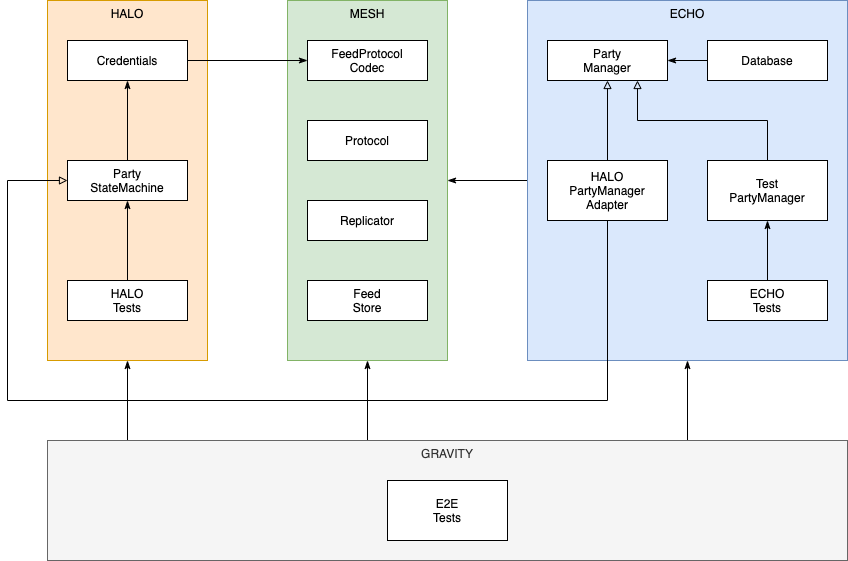

The diagram above was exported from draw.io. Its source (the exported page's mxGraphModel, read from the mxfile embedded in the PNG):
<mxGraphModel dx="1298" dy="811" grid="1" gridSize="10" guides="1" tooltips="1" connect="1" arrows="1" fold="1" page="1" pageScale="1" pageWidth="1100" pageHeight="850" math="0" shadow="0">
  <root>
    <mxCell id="0" />
    <mxCell id="1" parent="0" />
    <mxCell id="FESS4YOSNTp8uXhYtwa6-13" value="MESH" style="rounded=0;whiteSpace=wrap;html=1;verticalAlign=top;fillColor=#d5e8d4;strokeColor=#82b366;" vertex="1" parent="1">
      <mxGeometry x="380" y="80" width="160" height="360" as="geometry" />
    </mxCell>
    <mxCell id="FESS4YOSNTp8uXhYtwa6-8" value="HALO" style="rounded=0;whiteSpace=wrap;html=1;verticalAlign=top;fillColor=#ffe6cc;strokeColor=#d79b00;" vertex="1" parent="1">
      <mxGeometry x="140" y="80" width="160" height="360" as="geometry" />
    </mxCell>
    <mxCell id="FESS4YOSNTp8uXhYtwa6-17" style="edgeStyle=orthogonalEdgeStyle;rounded=0;orthogonalLoop=1;jettySize=auto;html=1;exitX=0;exitY=0.5;exitDx=0;exitDy=0;endArrow=classicThin;endFill=1;" edge="1" parent="1" source="FESS4YOSNTp8uXhYtwa6-3" target="FESS4YOSNTp8uXhYtwa6-13">
      <mxGeometry relative="1" as="geometry" />
    </mxCell>
    <mxCell id="FESS4YOSNTp8uXhYtwa6-3" value="ECHO" style="rounded=0;whiteSpace=wrap;html=1;verticalAlign=top;fillColor=#dae8fc;strokeColor=#6c8ebf;" vertex="1" parent="1">
      <mxGeometry x="620" y="80" width="320" height="360" as="geometry" />
    </mxCell>
    <mxCell id="FESS4YOSNTp8uXhYtwa6-31" style="edgeStyle=orthogonalEdgeStyle;rounded=0;orthogonalLoop=1;jettySize=auto;html=1;exitX=0.5;exitY=0;exitDx=0;exitDy=0;endArrow=classicThin;endFill=1;" edge="1" parent="1" source="FESS4YOSNTp8uXhYtwa6-1" target="FESS4YOSNTp8uXhYtwa6-29">
      <mxGeometry relative="1" as="geometry" />
    </mxCell>
    <mxCell id="FESS4YOSNTp8uXhYtwa6-1" value="Party&lt;br&gt;StateMachine" style="rounded=0;whiteSpace=wrap;html=1;" vertex="1" parent="1">
      <mxGeometry x="160" y="240" width="120" height="40" as="geometry" />
    </mxCell>
    <mxCell id="FESS4YOSNTp8uXhYtwa6-4" value="Party&lt;br&gt;Manager" style="rounded=0;whiteSpace=wrap;html=1;" vertex="1" parent="1">
      <mxGeometry x="640" y="120" width="120" height="40" as="geometry" />
    </mxCell>
    <mxCell id="FESS4YOSNTp8uXhYtwa6-7" style="edgeStyle=orthogonalEdgeStyle;rounded=0;orthogonalLoop=1;jettySize=auto;html=1;exitX=0.5;exitY=0;exitDx=0;exitDy=0;endArrow=block;endFill=0;" edge="1" parent="1" source="FESS4YOSNTp8uXhYtwa6-5" target="FESS4YOSNTp8uXhYtwa6-4">
      <mxGeometry relative="1" as="geometry" />
    </mxCell>
    <mxCell id="FESS4YOSNTp8uXhYtwa6-15" style="edgeStyle=orthogonalEdgeStyle;rounded=0;orthogonalLoop=1;jettySize=auto;html=1;exitX=0.5;exitY=1;exitDx=0;exitDy=0;endArrow=block;endFill=0;entryX=0;entryY=0.5;entryDx=0;entryDy=0;" edge="1" parent="1" source="FESS4YOSNTp8uXhYtwa6-5" target="FESS4YOSNTp8uXhYtwa6-1">
      <mxGeometry relative="1" as="geometry">
        <mxPoint x="640" y="540" as="targetPoint" />
        <Array as="points">
          <mxPoint x="700" y="480" />
          <mxPoint x="100" y="480" />
          <mxPoint x="100" y="260" />
        </Array>
      </mxGeometry>
    </mxCell>
    <mxCell id="FESS4YOSNTp8uXhYtwa6-5" value="HALO&lt;br&gt;PartyManager&lt;br&gt;Adapter" style="rounded=0;whiteSpace=wrap;html=1;" vertex="1" parent="1">
      <mxGeometry x="640" y="240" width="120" height="60" as="geometry" />
    </mxCell>
    <mxCell id="FESS4YOSNTp8uXhYtwa6-9" value="FeedProtocol&lt;br&gt;Codec" style="rounded=0;whiteSpace=wrap;html=1;" vertex="1" parent="1">
      <mxGeometry x="400" y="120" width="120" height="40" as="geometry" />
    </mxCell>
    <mxCell id="FESS4YOSNTp8uXhYtwa6-10" value="Protocol" style="rounded=0;whiteSpace=wrap;html=1;" vertex="1" parent="1">
      <mxGeometry x="400" y="200" width="120" height="40" as="geometry" />
    </mxCell>
    <mxCell id="FESS4YOSNTp8uXhYtwa6-11" value="Replicator" style="rounded=0;whiteSpace=wrap;html=1;" vertex="1" parent="1">
      <mxGeometry x="400" y="280" width="120" height="40" as="geometry" />
    </mxCell>
    <mxCell id="FESS4YOSNTp8uXhYtwa6-12" value="Feed&lt;br&gt;Store" style="rounded=0;whiteSpace=wrap;html=1;" vertex="1" parent="1">
      <mxGeometry x="400" y="360" width="120" height="40" as="geometry" />
    </mxCell>
    <mxCell id="FESS4YOSNTp8uXhYtwa6-19" style="edgeStyle=orthogonalEdgeStyle;rounded=0;orthogonalLoop=1;jettySize=auto;html=1;exitX=0.5;exitY=0;exitDx=0;exitDy=0;entryX=0.75;entryY=1;entryDx=0;entryDy=0;endArrow=block;endFill=0;" edge="1" parent="1" source="FESS4YOSNTp8uXhYtwa6-18" target="FESS4YOSNTp8uXhYtwa6-4">
      <mxGeometry relative="1" as="geometry" />
    </mxCell>
    <mxCell id="FESS4YOSNTp8uXhYtwa6-18" value="Test&lt;br&gt;PartyManager" style="rounded=0;whiteSpace=wrap;html=1;" vertex="1" parent="1">
      <mxGeometry x="800" y="240" width="120" height="60" as="geometry" />
    </mxCell>
    <mxCell id="FESS4YOSNTp8uXhYtwa6-23" style="edgeStyle=orthogonalEdgeStyle;rounded=0;orthogonalLoop=1;jettySize=auto;html=1;exitX=0.5;exitY=0;exitDx=0;exitDy=0;endArrow=classicThin;endFill=1;" edge="1" parent="1" source="FESS4YOSNTp8uXhYtwa6-20" target="FESS4YOSNTp8uXhYtwa6-18">
      <mxGeometry relative="1" as="geometry" />
    </mxCell>
    <mxCell id="FESS4YOSNTp8uXhYtwa6-20" value="ECHO&lt;br&gt;Tests" style="rounded=0;whiteSpace=wrap;html=1;" vertex="1" parent="1">
      <mxGeometry x="800" y="360" width="120" height="40" as="geometry" />
    </mxCell>
    <mxCell id="FESS4YOSNTp8uXhYtwa6-22" style="edgeStyle=orthogonalEdgeStyle;rounded=0;orthogonalLoop=1;jettySize=auto;html=1;exitX=0.5;exitY=0;exitDx=0;exitDy=0;endArrow=classicThin;endFill=1;" edge="1" parent="1" source="FESS4YOSNTp8uXhYtwa6-21" target="FESS4YOSNTp8uXhYtwa6-1">
      <mxGeometry relative="1" as="geometry" />
    </mxCell>
    <mxCell id="FESS4YOSNTp8uXhYtwa6-21" value="HALO&lt;br&gt;Tests" style="rounded=0;whiteSpace=wrap;html=1;" vertex="1" parent="1">
      <mxGeometry x="160" y="360" width="120" height="40" as="geometry" />
    </mxCell>
    <mxCell id="FESS4YOSNTp8uXhYtwa6-26" style="edgeStyle=orthogonalEdgeStyle;rounded=0;orthogonalLoop=1;jettySize=auto;html=1;endArrow=classicThin;endFill=1;exitX=0.4;exitY=0;exitDx=0;exitDy=0;exitPerimeter=0;" edge="1" parent="1" source="FESS4YOSNTp8uXhYtwa6-24" target="FESS4YOSNTp8uXhYtwa6-13">
      <mxGeometry relative="1" as="geometry">
        <mxPoint x="500" y="530" as="sourcePoint" />
        <Array as="points" />
      </mxGeometry>
    </mxCell>
    <mxCell id="FESS4YOSNTp8uXhYtwa6-27" style="edgeStyle=orthogonalEdgeStyle;rounded=0;orthogonalLoop=1;jettySize=auto;html=1;exitX=0.098;exitY=0;exitDx=0;exitDy=0;endArrow=classicThin;endFill=1;exitPerimeter=0;" edge="1" parent="1" source="FESS4YOSNTp8uXhYtwa6-24" target="FESS4YOSNTp8uXhYtwa6-8">
      <mxGeometry relative="1" as="geometry">
        <Array as="points">
          <mxPoint x="220" y="520" />
        </Array>
      </mxGeometry>
    </mxCell>
    <mxCell id="FESS4YOSNTp8uXhYtwa6-28" style="edgeStyle=orthogonalEdgeStyle;rounded=0;orthogonalLoop=1;jettySize=auto;html=1;exitX=0.8;exitY=0.008;exitDx=0;exitDy=0;endArrow=classicThin;endFill=1;exitPerimeter=0;" edge="1" parent="1" source="FESS4YOSNTp8uXhYtwa6-24" target="FESS4YOSNTp8uXhYtwa6-3">
      <mxGeometry relative="1" as="geometry">
        <Array as="points">
          <mxPoint x="780" y="540" />
          <mxPoint x="780" y="540" />
        </Array>
      </mxGeometry>
    </mxCell>
    <mxCell id="FESS4YOSNTp8uXhYtwa6-24" value="GRAVITY" style="rounded=0;whiteSpace=wrap;html=1;verticalAlign=top;fillColor=#f5f5f5;strokeColor=#666666;fontColor=#333333;" vertex="1" parent="1">
      <mxGeometry x="140" y="520" width="800" height="120" as="geometry" />
    </mxCell>
    <mxCell id="FESS4YOSNTp8uXhYtwa6-25" value="E2E&lt;br&gt;Tests" style="rounded=0;whiteSpace=wrap;html=1;" vertex="1" parent="1">
      <mxGeometry x="480" y="560" width="120" height="60" as="geometry" />
    </mxCell>
    <mxCell id="FESS4YOSNTp8uXhYtwa6-30" style="edgeStyle=orthogonalEdgeStyle;rounded=0;orthogonalLoop=1;jettySize=auto;html=1;exitX=1;exitY=0.5;exitDx=0;exitDy=0;endArrow=classicThin;endFill=1;" edge="1" parent="1" source="FESS4YOSNTp8uXhYtwa6-29" target="FESS4YOSNTp8uXhYtwa6-9">
      <mxGeometry relative="1" as="geometry" />
    </mxCell>
    <mxCell id="FESS4YOSNTp8uXhYtwa6-29" value="Credentials" style="rounded=0;whiteSpace=wrap;html=1;" vertex="1" parent="1">
      <mxGeometry x="160" y="120" width="120" height="40" as="geometry" />
    </mxCell>
    <mxCell id="FESS4YOSNTp8uXhYtwa6-33" style="edgeStyle=orthogonalEdgeStyle;rounded=0;orthogonalLoop=1;jettySize=auto;html=1;exitX=0;exitY=0.5;exitDx=0;exitDy=0;endArrow=classicThin;endFill=1;" edge="1" parent="1" source="FESS4YOSNTp8uXhYtwa6-32" target="FESS4YOSNTp8uXhYtwa6-4">
      <mxGeometry relative="1" as="geometry" />
    </mxCell>
    <mxCell id="FESS4YOSNTp8uXhYtwa6-32" value="Database" style="rounded=0;whiteSpace=wrap;html=1;" vertex="1" parent="1">
      <mxGeometry x="800" y="120" width="120" height="40" as="geometry" />
    </mxCell>
  </root>
</mxGraphModel>